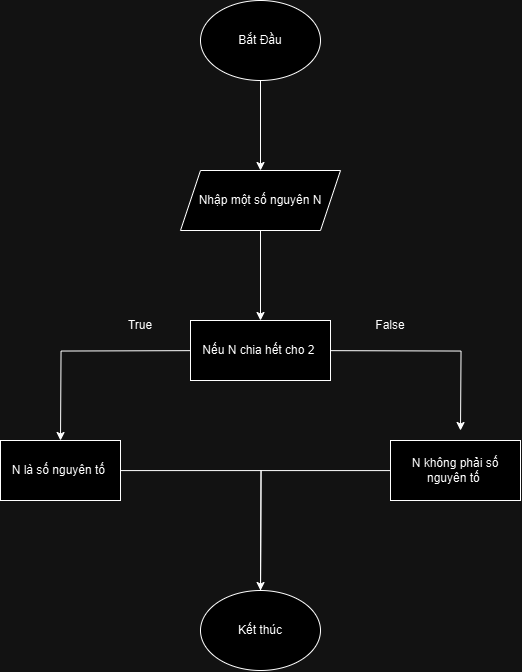

The diagram above was exported from draw.io. Its source (the exported page's mxGraphModel, read from the mxfile embedded in the PNG):
<mxGraphModel dx="1615" dy="875" grid="1" gridSize="10" guides="1" tooltips="1" connect="1" arrows="1" fold="1" page="1" pageScale="1" pageWidth="827" pageHeight="1169" math="0" shadow="0">
  <root>
    <mxCell id="WIyWlLk6GJQsqaUBKTNV-0" />
    <mxCell id="WIyWlLk6GJQsqaUBKTNV-1" parent="WIyWlLk6GJQsqaUBKTNV-0" />
    <mxCell id="r-rQYpOqdFNc6Ra4XEwe-0" value="Bắt Đầu" style="ellipse;whiteSpace=wrap;html=1;" vertex="1" parent="WIyWlLk6GJQsqaUBKTNV-1">
      <mxGeometry x="340" y="40" width="120" height="80" as="geometry" />
    </mxCell>
    <mxCell id="r-rQYpOqdFNc6Ra4XEwe-1" value="" style="endArrow=classic;html=1;rounded=0;exitX=0.5;exitY=1;exitDx=0;exitDy=0;" edge="1" parent="WIyWlLk6GJQsqaUBKTNV-1" source="r-rQYpOqdFNc6Ra4XEwe-0">
      <mxGeometry width="50" height="50" relative="1" as="geometry">
        <mxPoint x="390" y="320" as="sourcePoint" />
        <mxPoint x="400" y="210" as="targetPoint" />
      </mxGeometry>
    </mxCell>
    <mxCell id="r-rQYpOqdFNc6Ra4XEwe-3" value="" style="endArrow=classic;html=1;rounded=0;exitX=0.5;exitY=1;exitDx=0;exitDy=0;" edge="1" parent="WIyWlLk6GJQsqaUBKTNV-1">
      <mxGeometry width="50" height="50" relative="1" as="geometry">
        <mxPoint x="400" y="270" as="sourcePoint" />
        <mxPoint x="400" y="360" as="targetPoint" />
      </mxGeometry>
    </mxCell>
    <mxCell id="r-rQYpOqdFNc6Ra4XEwe-13" style="edgeStyle=orthogonalEdgeStyle;rounded=0;orthogonalLoop=1;jettySize=auto;html=1;" edge="1" parent="WIyWlLk6GJQsqaUBKTNV-1">
      <mxGeometry relative="1" as="geometry">
        <mxPoint x="200" y="480" as="targetPoint" />
        <mxPoint x="349.9743589743589" y="390.07692307692287" as="sourcePoint" />
      </mxGeometry>
    </mxCell>
    <mxCell id="r-rQYpOqdFNc6Ra4XEwe-14" style="edgeStyle=orthogonalEdgeStyle;rounded=0;orthogonalLoop=1;jettySize=auto;html=1;" edge="1" parent="WIyWlLk6GJQsqaUBKTNV-1">
      <mxGeometry relative="1" as="geometry">
        <mxPoint x="600" y="470" as="targetPoint" />
        <mxPoint x="449.9743589743589" y="390.07692307692287" as="sourcePoint" />
      </mxGeometry>
    </mxCell>
    <mxCell id="r-rQYpOqdFNc6Ra4XEwe-9" value="True" style="text;html=1;align=center;verticalAlign=middle;whiteSpace=wrap;rounded=0;" vertex="1" parent="WIyWlLk6GJQsqaUBKTNV-1">
      <mxGeometry x="250" y="350" width="60" height="30" as="geometry" />
    </mxCell>
    <mxCell id="r-rQYpOqdFNc6Ra4XEwe-11" value="False" style="text;html=1;align=center;verticalAlign=middle;whiteSpace=wrap;rounded=0;" vertex="1" parent="WIyWlLk6GJQsqaUBKTNV-1">
      <mxGeometry x="500" y="335" width="60" height="60" as="geometry" />
    </mxCell>
    <mxCell id="r-rQYpOqdFNc6Ra4XEwe-20" style="edgeStyle=orthogonalEdgeStyle;rounded=0;orthogonalLoop=1;jettySize=auto;html=1;" edge="1" parent="WIyWlLk6GJQsqaUBKTNV-1" source="r-rQYpOqdFNc6Ra4XEwe-12">
      <mxGeometry relative="1" as="geometry">
        <mxPoint x="400" y="640" as="targetPoint" />
      </mxGeometry>
    </mxCell>
    <mxCell id="r-rQYpOqdFNc6Ra4XEwe-12" value="N là số nguyên tố&amp;nbsp;" style="rounded=0;whiteSpace=wrap;html=1;" vertex="1" parent="WIyWlLk6GJQsqaUBKTNV-1">
      <mxGeometry x="140" y="480" width="120" height="60" as="geometry" />
    </mxCell>
    <mxCell id="r-rQYpOqdFNc6Ra4XEwe-21" style="edgeStyle=orthogonalEdgeStyle;rounded=0;orthogonalLoop=1;jettySize=auto;html=1;" edge="1" parent="WIyWlLk6GJQsqaUBKTNV-1" source="r-rQYpOqdFNc6Ra4XEwe-15">
      <mxGeometry relative="1" as="geometry">
        <mxPoint x="400" y="630" as="targetPoint" />
      </mxGeometry>
    </mxCell>
    <mxCell id="r-rQYpOqdFNc6Ra4XEwe-15" value="N không phải số nguyên tố&amp;nbsp;" style="rounded=0;whiteSpace=wrap;html=1;" vertex="1" parent="WIyWlLk6GJQsqaUBKTNV-1">
      <mxGeometry x="530" y="480" width="130" height="60" as="geometry" />
    </mxCell>
    <mxCell id="r-rQYpOqdFNc6Ra4XEwe-16" value="Nếu N chia hết cho 2&amp;nbsp;" style="rounded=0;whiteSpace=wrap;html=1;" vertex="1" parent="WIyWlLk6GJQsqaUBKTNV-1">
      <mxGeometry x="330" y="360" width="140" height="60" as="geometry" />
    </mxCell>
    <mxCell id="r-rQYpOqdFNc6Ra4XEwe-17" value="Nhập một số nguyên N" style="shape=parallelogram;perimeter=parallelogramPerimeter;whiteSpace=wrap;html=1;fixedSize=1;" vertex="1" parent="WIyWlLk6GJQsqaUBKTNV-1">
      <mxGeometry x="320" y="210" width="160" height="60" as="geometry" />
    </mxCell>
    <mxCell id="r-rQYpOqdFNc6Ra4XEwe-22" value="Kết thúc" style="ellipse;whiteSpace=wrap;html=1;" vertex="1" parent="WIyWlLk6GJQsqaUBKTNV-1">
      <mxGeometry x="340" y="630" width="120" height="80" as="geometry" />
    </mxCell>
  </root>
</mxGraphModel>